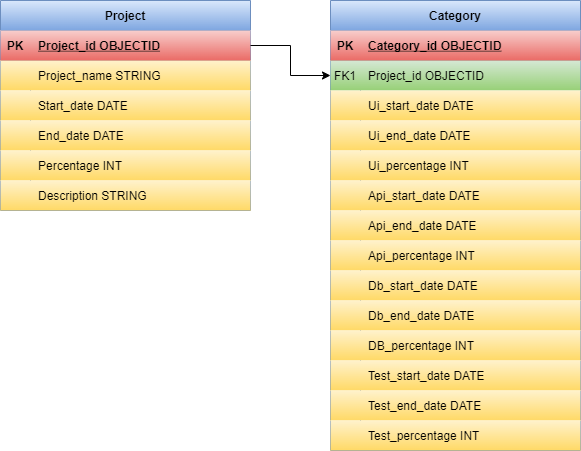

The diagram above was exported from draw.io. Its source (the exported page's mxGraphModel, read from the mxfile embedded in the PNG):
<mxGraphModel dx="868" dy="450" grid="1" gridSize="10" guides="1" tooltips="1" connect="1" arrows="1" fold="1" page="1" pageScale="1" pageWidth="850" pageHeight="1100" math="0" shadow="0" extFonts="Permanent Marker^https://fonts.googleapis.com/css?family=Permanent+Marker">
  <root>
    <mxCell id="0" />
    <mxCell id="1" parent="0" />
    <mxCell id="C-vyLk0tnHw3VtMMgP7b-2" value="Category" style="shape=table;startSize=30;container=1;collapsible=1;childLayout=tableLayout;fixedRows=1;rowLines=0;fontStyle=1;align=center;resizeLast=1;rounded=0;fillColor=#dae8fc;gradientColor=#7ea6e0;strokeColor=#6c8ebf;" parent="1" vertex="1">
      <mxGeometry x="450" y="120" width="250" height="450" as="geometry" />
    </mxCell>
    <mxCell id="C-vyLk0tnHw3VtMMgP7b-3" value="" style="shape=partialRectangle;collapsible=0;dropTarget=0;pointerEvents=0;fillColor=#f8cecc;points=[[0,0.5],[1,0.5]];portConstraint=eastwest;top=0;left=0;right=0;bottom=1;gradientColor=#ea6b66;strokeColor=#b85450;" parent="C-vyLk0tnHw3VtMMgP7b-2" vertex="1">
      <mxGeometry y="30" width="250" height="30" as="geometry" />
    </mxCell>
    <mxCell id="C-vyLk0tnHw3VtMMgP7b-4" value="PK" style="shape=partialRectangle;overflow=hidden;connectable=0;fillColor=none;top=0;left=0;bottom=0;right=0;fontStyle=1;" parent="C-vyLk0tnHw3VtMMgP7b-3" vertex="1">
      <mxGeometry width="30" height="30" as="geometry">
        <mxRectangle width="30" height="30" as="alternateBounds" />
      </mxGeometry>
    </mxCell>
    <mxCell id="C-vyLk0tnHw3VtMMgP7b-5" value="Category_id OBJECTID" style="shape=partialRectangle;overflow=hidden;connectable=0;fillColor=none;top=0;left=0;bottom=0;right=0;align=left;spacingLeft=6;fontStyle=5;" parent="C-vyLk0tnHw3VtMMgP7b-3" vertex="1">
      <mxGeometry x="30" width="220" height="30" as="geometry">
        <mxRectangle width="220" height="30" as="alternateBounds" />
      </mxGeometry>
    </mxCell>
    <mxCell id="C-vyLk0tnHw3VtMMgP7b-6" value="" style="shape=partialRectangle;collapsible=0;dropTarget=0;pointerEvents=0;fillColor=#d5e8d4;points=[[0,0.5],[1,0.5]];portConstraint=eastwest;top=0;left=0;right=0;bottom=0;gradientColor=#97d077;strokeColor=#82b366;" parent="C-vyLk0tnHw3VtMMgP7b-2" vertex="1">
      <mxGeometry y="60" width="250" height="30" as="geometry" />
    </mxCell>
    <mxCell id="C-vyLk0tnHw3VtMMgP7b-7" value="FK1" style="shape=partialRectangle;overflow=hidden;connectable=0;fillColor=none;top=0;left=0;bottom=0;right=0;" parent="C-vyLk0tnHw3VtMMgP7b-6" vertex="1">
      <mxGeometry width="30" height="30" as="geometry">
        <mxRectangle width="30" height="30" as="alternateBounds" />
      </mxGeometry>
    </mxCell>
    <mxCell id="C-vyLk0tnHw3VtMMgP7b-8" value="Project_id OBJECTID" style="shape=partialRectangle;overflow=hidden;connectable=0;fillColor=none;top=0;left=0;bottom=0;right=0;align=left;spacingLeft=6;" parent="C-vyLk0tnHw3VtMMgP7b-6" vertex="1">
      <mxGeometry x="30" width="220" height="30" as="geometry">
        <mxRectangle width="220" height="30" as="alternateBounds" />
      </mxGeometry>
    </mxCell>
    <mxCell id="C-vyLk0tnHw3VtMMgP7b-9" value="" style="shape=partialRectangle;collapsible=0;dropTarget=0;pointerEvents=0;fillColor=#fff2cc;points=[[0,0.5],[1,0.5]];portConstraint=eastwest;top=0;left=0;right=0;bottom=0;strokeColor=#d6b656;gradientColor=#ffd966;" parent="C-vyLk0tnHw3VtMMgP7b-2" vertex="1">
      <mxGeometry y="90" width="250" height="30" as="geometry" />
    </mxCell>
    <mxCell id="C-vyLk0tnHw3VtMMgP7b-10" value="" style="shape=partialRectangle;overflow=hidden;connectable=0;fillColor=none;top=0;left=0;bottom=0;right=0;" parent="C-vyLk0tnHw3VtMMgP7b-9" vertex="1">
      <mxGeometry width="30" height="30" as="geometry">
        <mxRectangle width="30" height="30" as="alternateBounds" />
      </mxGeometry>
    </mxCell>
    <mxCell id="C-vyLk0tnHw3VtMMgP7b-11" value="Ui_start_date DATE" style="shape=partialRectangle;overflow=hidden;connectable=0;fillColor=none;top=0;left=0;bottom=0;right=0;align=left;spacingLeft=6;" parent="C-vyLk0tnHw3VtMMgP7b-9" vertex="1">
      <mxGeometry x="30" width="220" height="30" as="geometry">
        <mxRectangle width="220" height="30" as="alternateBounds" />
      </mxGeometry>
    </mxCell>
    <mxCell id="A9Hb2IprsLeoaIlW4qzh-13" value="" style="shape=partialRectangle;collapsible=0;dropTarget=0;pointerEvents=0;fillColor=#fff2cc;points=[[0,0.5],[1,0.5]];portConstraint=eastwest;top=0;left=0;right=0;bottom=0;gradientColor=#ffd966;strokeColor=#d6b656;" vertex="1" parent="C-vyLk0tnHw3VtMMgP7b-2">
      <mxGeometry y="120" width="250" height="30" as="geometry" />
    </mxCell>
    <mxCell id="A9Hb2IprsLeoaIlW4qzh-14" value="" style="shape=partialRectangle;overflow=hidden;connectable=0;fillColor=none;top=0;left=0;bottom=0;right=0;" vertex="1" parent="A9Hb2IprsLeoaIlW4qzh-13">
      <mxGeometry width="30" height="30" as="geometry">
        <mxRectangle width="30" height="30" as="alternateBounds" />
      </mxGeometry>
    </mxCell>
    <mxCell id="A9Hb2IprsLeoaIlW4qzh-15" value="Ui_end_date DATE" style="shape=partialRectangle;overflow=hidden;connectable=0;fillColor=none;top=0;left=0;bottom=0;right=0;align=left;spacingLeft=6;" vertex="1" parent="A9Hb2IprsLeoaIlW4qzh-13">
      <mxGeometry x="30" width="220" height="30" as="geometry">
        <mxRectangle width="220" height="30" as="alternateBounds" />
      </mxGeometry>
    </mxCell>
    <mxCell id="A9Hb2IprsLeoaIlW4qzh-16" value="" style="shape=partialRectangle;collapsible=0;dropTarget=0;pointerEvents=0;fillColor=#fff2cc;points=[[0,0.5],[1,0.5]];portConstraint=eastwest;top=0;left=0;right=0;bottom=0;gradientColor=#ffd966;strokeColor=#d6b656;" vertex="1" parent="C-vyLk0tnHw3VtMMgP7b-2">
      <mxGeometry y="150" width="250" height="30" as="geometry" />
    </mxCell>
    <mxCell id="A9Hb2IprsLeoaIlW4qzh-17" value="" style="shape=partialRectangle;overflow=hidden;connectable=0;fillColor=none;top=0;left=0;bottom=0;right=0;" vertex="1" parent="A9Hb2IprsLeoaIlW4qzh-16">
      <mxGeometry width="30" height="30" as="geometry">
        <mxRectangle width="30" height="30" as="alternateBounds" />
      </mxGeometry>
    </mxCell>
    <mxCell id="A9Hb2IprsLeoaIlW4qzh-18" value="Ui_percentage INT" style="shape=partialRectangle;overflow=hidden;connectable=0;fillColor=none;top=0;left=0;bottom=0;right=0;align=left;spacingLeft=6;" vertex="1" parent="A9Hb2IprsLeoaIlW4qzh-16">
      <mxGeometry x="30" width="220" height="30" as="geometry">
        <mxRectangle width="220" height="30" as="alternateBounds" />
      </mxGeometry>
    </mxCell>
    <mxCell id="A9Hb2IprsLeoaIlW4qzh-19" value="" style="shape=partialRectangle;collapsible=0;dropTarget=0;pointerEvents=0;fillColor=#fff2cc;points=[[0,0.5],[1,0.5]];portConstraint=eastwest;top=0;left=0;right=0;bottom=0;gradientColor=#ffd966;strokeColor=#d6b656;" vertex="1" parent="C-vyLk0tnHw3VtMMgP7b-2">
      <mxGeometry y="180" width="250" height="30" as="geometry" />
    </mxCell>
    <mxCell id="A9Hb2IprsLeoaIlW4qzh-20" value="" style="shape=partialRectangle;overflow=hidden;connectable=0;fillColor=none;top=0;left=0;bottom=0;right=0;" vertex="1" parent="A9Hb2IprsLeoaIlW4qzh-19">
      <mxGeometry width="30" height="30" as="geometry">
        <mxRectangle width="30" height="30" as="alternateBounds" />
      </mxGeometry>
    </mxCell>
    <mxCell id="A9Hb2IprsLeoaIlW4qzh-21" value="Api_start_date DATE" style="shape=partialRectangle;overflow=hidden;connectable=0;fillColor=none;top=0;left=0;bottom=0;right=0;align=left;spacingLeft=6;" vertex="1" parent="A9Hb2IprsLeoaIlW4qzh-19">
      <mxGeometry x="30" width="220" height="30" as="geometry">
        <mxRectangle width="220" height="30" as="alternateBounds" />
      </mxGeometry>
    </mxCell>
    <mxCell id="A9Hb2IprsLeoaIlW4qzh-22" value="" style="shape=partialRectangle;collapsible=0;dropTarget=0;pointerEvents=0;fillColor=#fff2cc;points=[[0,0.5],[1,0.5]];portConstraint=eastwest;top=0;left=0;right=0;bottom=0;gradientColor=#ffd966;strokeColor=#d6b656;" vertex="1" parent="C-vyLk0tnHw3VtMMgP7b-2">
      <mxGeometry y="210" width="250" height="30" as="geometry" />
    </mxCell>
    <mxCell id="A9Hb2IprsLeoaIlW4qzh-23" value="" style="shape=partialRectangle;overflow=hidden;connectable=0;fillColor=none;top=0;left=0;bottom=0;right=0;" vertex="1" parent="A9Hb2IprsLeoaIlW4qzh-22">
      <mxGeometry width="30" height="30" as="geometry">
        <mxRectangle width="30" height="30" as="alternateBounds" />
      </mxGeometry>
    </mxCell>
    <mxCell id="A9Hb2IprsLeoaIlW4qzh-24" value="Api_end_date DATE" style="shape=partialRectangle;overflow=hidden;connectable=0;fillColor=none;top=0;left=0;bottom=0;right=0;align=left;spacingLeft=6;" vertex="1" parent="A9Hb2IprsLeoaIlW4qzh-22">
      <mxGeometry x="30" width="220" height="30" as="geometry">
        <mxRectangle width="220" height="30" as="alternateBounds" />
      </mxGeometry>
    </mxCell>
    <mxCell id="A9Hb2IprsLeoaIlW4qzh-25" value="" style="shape=partialRectangle;collapsible=0;dropTarget=0;pointerEvents=0;fillColor=#fff2cc;points=[[0,0.5],[1,0.5]];portConstraint=eastwest;top=0;left=0;right=0;bottom=0;gradientColor=#ffd966;strokeColor=#d6b656;" vertex="1" parent="C-vyLk0tnHw3VtMMgP7b-2">
      <mxGeometry y="240" width="250" height="30" as="geometry" />
    </mxCell>
    <mxCell id="A9Hb2IprsLeoaIlW4qzh-26" value="" style="shape=partialRectangle;overflow=hidden;connectable=0;fillColor=none;top=0;left=0;bottom=0;right=0;" vertex="1" parent="A9Hb2IprsLeoaIlW4qzh-25">
      <mxGeometry width="30" height="30" as="geometry">
        <mxRectangle width="30" height="30" as="alternateBounds" />
      </mxGeometry>
    </mxCell>
    <mxCell id="A9Hb2IprsLeoaIlW4qzh-27" value="Api_percentage INT" style="shape=partialRectangle;overflow=hidden;connectable=0;fillColor=none;top=0;left=0;bottom=0;right=0;align=left;spacingLeft=6;" vertex="1" parent="A9Hb2IprsLeoaIlW4qzh-25">
      <mxGeometry x="30" width="220" height="30" as="geometry">
        <mxRectangle width="220" height="30" as="alternateBounds" />
      </mxGeometry>
    </mxCell>
    <mxCell id="A9Hb2IprsLeoaIlW4qzh-28" value="" style="shape=partialRectangle;collapsible=0;dropTarget=0;pointerEvents=0;fillColor=#fff2cc;points=[[0,0.5],[1,0.5]];portConstraint=eastwest;top=0;left=0;right=0;bottom=0;gradientColor=#ffd966;strokeColor=#d6b656;" vertex="1" parent="C-vyLk0tnHw3VtMMgP7b-2">
      <mxGeometry y="270" width="250" height="30" as="geometry" />
    </mxCell>
    <mxCell id="A9Hb2IprsLeoaIlW4qzh-29" value="" style="shape=partialRectangle;overflow=hidden;connectable=0;fillColor=none;top=0;left=0;bottom=0;right=0;" vertex="1" parent="A9Hb2IprsLeoaIlW4qzh-28">
      <mxGeometry width="30" height="30" as="geometry">
        <mxRectangle width="30" height="30" as="alternateBounds" />
      </mxGeometry>
    </mxCell>
    <mxCell id="A9Hb2IprsLeoaIlW4qzh-30" value="Db_start_date DATE" style="shape=partialRectangle;overflow=hidden;connectable=0;fillColor=none;top=0;left=0;bottom=0;right=0;align=left;spacingLeft=6;" vertex="1" parent="A9Hb2IprsLeoaIlW4qzh-28">
      <mxGeometry x="30" width="220" height="30" as="geometry">
        <mxRectangle width="220" height="30" as="alternateBounds" />
      </mxGeometry>
    </mxCell>
    <mxCell id="A9Hb2IprsLeoaIlW4qzh-31" value="" style="shape=partialRectangle;collapsible=0;dropTarget=0;pointerEvents=0;fillColor=#fff2cc;points=[[0,0.5],[1,0.5]];portConstraint=eastwest;top=0;left=0;right=0;bottom=0;gradientColor=#ffd966;strokeColor=#d6b656;" vertex="1" parent="C-vyLk0tnHw3VtMMgP7b-2">
      <mxGeometry y="300" width="250" height="30" as="geometry" />
    </mxCell>
    <mxCell id="A9Hb2IprsLeoaIlW4qzh-32" value="" style="shape=partialRectangle;overflow=hidden;connectable=0;fillColor=none;top=0;left=0;bottom=0;right=0;" vertex="1" parent="A9Hb2IprsLeoaIlW4qzh-31">
      <mxGeometry width="30" height="30" as="geometry">
        <mxRectangle width="30" height="30" as="alternateBounds" />
      </mxGeometry>
    </mxCell>
    <mxCell id="A9Hb2IprsLeoaIlW4qzh-33" value="Db_end_date DATE" style="shape=partialRectangle;overflow=hidden;connectable=0;fillColor=none;top=0;left=0;bottom=0;right=0;align=left;spacingLeft=6;" vertex="1" parent="A9Hb2IprsLeoaIlW4qzh-31">
      <mxGeometry x="30" width="220" height="30" as="geometry">
        <mxRectangle width="220" height="30" as="alternateBounds" />
      </mxGeometry>
    </mxCell>
    <mxCell id="A9Hb2IprsLeoaIlW4qzh-34" value="" style="shape=partialRectangle;collapsible=0;dropTarget=0;pointerEvents=0;fillColor=#fff2cc;points=[[0,0.5],[1,0.5]];portConstraint=eastwest;top=0;left=0;right=0;bottom=0;gradientColor=#ffd966;strokeColor=#d6b656;" vertex="1" parent="C-vyLk0tnHw3VtMMgP7b-2">
      <mxGeometry y="330" width="250" height="30" as="geometry" />
    </mxCell>
    <mxCell id="A9Hb2IprsLeoaIlW4qzh-35" value="" style="shape=partialRectangle;overflow=hidden;connectable=0;fillColor=none;top=0;left=0;bottom=0;right=0;" vertex="1" parent="A9Hb2IprsLeoaIlW4qzh-34">
      <mxGeometry width="30" height="30" as="geometry">
        <mxRectangle width="30" height="30" as="alternateBounds" />
      </mxGeometry>
    </mxCell>
    <mxCell id="A9Hb2IprsLeoaIlW4qzh-36" value="DB_percentage INT" style="shape=partialRectangle;overflow=hidden;connectable=0;fillColor=none;top=0;left=0;bottom=0;right=0;align=left;spacingLeft=6;" vertex="1" parent="A9Hb2IprsLeoaIlW4qzh-34">
      <mxGeometry x="30" width="220" height="30" as="geometry">
        <mxRectangle width="220" height="30" as="alternateBounds" />
      </mxGeometry>
    </mxCell>
    <mxCell id="A9Hb2IprsLeoaIlW4qzh-37" value="" style="shape=partialRectangle;collapsible=0;dropTarget=0;pointerEvents=0;fillColor=#fff2cc;points=[[0,0.5],[1,0.5]];portConstraint=eastwest;top=0;left=0;right=0;bottom=0;gradientColor=#ffd966;strokeColor=#d6b656;" vertex="1" parent="C-vyLk0tnHw3VtMMgP7b-2">
      <mxGeometry y="360" width="250" height="30" as="geometry" />
    </mxCell>
    <mxCell id="A9Hb2IprsLeoaIlW4qzh-38" value="" style="shape=partialRectangle;overflow=hidden;connectable=0;fillColor=none;top=0;left=0;bottom=0;right=0;" vertex="1" parent="A9Hb2IprsLeoaIlW4qzh-37">
      <mxGeometry width="30" height="30" as="geometry">
        <mxRectangle width="30" height="30" as="alternateBounds" />
      </mxGeometry>
    </mxCell>
    <mxCell id="A9Hb2IprsLeoaIlW4qzh-39" value="Test_start_date DATE" style="shape=partialRectangle;overflow=hidden;connectable=0;fillColor=none;top=0;left=0;bottom=0;right=0;align=left;spacingLeft=6;" vertex="1" parent="A9Hb2IprsLeoaIlW4qzh-37">
      <mxGeometry x="30" width="220" height="30" as="geometry">
        <mxRectangle width="220" height="30" as="alternateBounds" />
      </mxGeometry>
    </mxCell>
    <mxCell id="A9Hb2IprsLeoaIlW4qzh-40" value="" style="shape=partialRectangle;collapsible=0;dropTarget=0;pointerEvents=0;fillColor=#fff2cc;points=[[0,0.5],[1,0.5]];portConstraint=eastwest;top=0;left=0;right=0;bottom=0;gradientColor=#ffd966;strokeColor=#d6b656;" vertex="1" parent="C-vyLk0tnHw3VtMMgP7b-2">
      <mxGeometry y="390" width="250" height="30" as="geometry" />
    </mxCell>
    <mxCell id="A9Hb2IprsLeoaIlW4qzh-41" value="" style="shape=partialRectangle;overflow=hidden;connectable=0;fillColor=none;top=0;left=0;bottom=0;right=0;" vertex="1" parent="A9Hb2IprsLeoaIlW4qzh-40">
      <mxGeometry width="30" height="30" as="geometry">
        <mxRectangle width="30" height="30" as="alternateBounds" />
      </mxGeometry>
    </mxCell>
    <mxCell id="A9Hb2IprsLeoaIlW4qzh-42" value="Test_end_date DATE" style="shape=partialRectangle;overflow=hidden;connectable=0;fillColor=none;top=0;left=0;bottom=0;right=0;align=left;spacingLeft=6;" vertex="1" parent="A9Hb2IprsLeoaIlW4qzh-40">
      <mxGeometry x="30" width="220" height="30" as="geometry">
        <mxRectangle width="220" height="30" as="alternateBounds" />
      </mxGeometry>
    </mxCell>
    <mxCell id="A9Hb2IprsLeoaIlW4qzh-43" value="" style="shape=partialRectangle;collapsible=0;dropTarget=0;pointerEvents=0;fillColor=#fff2cc;points=[[0,0.5],[1,0.5]];portConstraint=eastwest;top=0;left=0;right=0;bottom=0;gradientColor=#ffd966;strokeColor=#d6b656;" vertex="1" parent="C-vyLk0tnHw3VtMMgP7b-2">
      <mxGeometry y="420" width="250" height="30" as="geometry" />
    </mxCell>
    <mxCell id="A9Hb2IprsLeoaIlW4qzh-44" value="" style="shape=partialRectangle;overflow=hidden;connectable=0;fillColor=none;top=0;left=0;bottom=0;right=0;" vertex="1" parent="A9Hb2IprsLeoaIlW4qzh-43">
      <mxGeometry width="30" height="30" as="geometry">
        <mxRectangle width="30" height="30" as="alternateBounds" />
      </mxGeometry>
    </mxCell>
    <mxCell id="A9Hb2IprsLeoaIlW4qzh-45" value="Test_percentage INT" style="shape=partialRectangle;overflow=hidden;connectable=0;fillColor=none;top=0;left=0;bottom=0;right=0;align=left;spacingLeft=6;" vertex="1" parent="A9Hb2IprsLeoaIlW4qzh-43">
      <mxGeometry x="30" width="220" height="30" as="geometry">
        <mxRectangle width="220" height="30" as="alternateBounds" />
      </mxGeometry>
    </mxCell>
    <mxCell id="C-vyLk0tnHw3VtMMgP7b-23" value="Project" style="shape=table;startSize=30;container=1;collapsible=1;childLayout=tableLayout;fixedRows=1;rowLines=0;fontStyle=1;align=center;resizeLast=1;rounded=0;fillColor=#dae8fc;strokeColor=#6c8ebf;gradientColor=#7ea6e0;" parent="1" vertex="1">
      <mxGeometry x="120" y="120" width="250" height="210" as="geometry" />
    </mxCell>
    <mxCell id="C-vyLk0tnHw3VtMMgP7b-24" value="" style="shape=partialRectangle;collapsible=0;dropTarget=0;pointerEvents=0;fillColor=#f8cecc;points=[[0,0.5],[1,0.5]];portConstraint=eastwest;top=0;left=0;right=0;bottom=1;gradientColor=#ea6b66;strokeColor=#b85450;" parent="C-vyLk0tnHw3VtMMgP7b-23" vertex="1">
      <mxGeometry y="30" width="250" height="30" as="geometry" />
    </mxCell>
    <mxCell id="C-vyLk0tnHw3VtMMgP7b-25" value="PK" style="shape=partialRectangle;overflow=hidden;connectable=0;fillColor=none;top=0;left=0;bottom=0;right=0;fontStyle=1;" parent="C-vyLk0tnHw3VtMMgP7b-24" vertex="1">
      <mxGeometry width="30" height="30" as="geometry">
        <mxRectangle width="30" height="30" as="alternateBounds" />
      </mxGeometry>
    </mxCell>
    <mxCell id="C-vyLk0tnHw3VtMMgP7b-26" value="Project_id OBJECTID" style="shape=partialRectangle;overflow=hidden;connectable=0;fillColor=none;top=0;left=0;bottom=0;right=0;align=left;spacingLeft=6;fontStyle=5;" parent="C-vyLk0tnHw3VtMMgP7b-24" vertex="1">
      <mxGeometry x="30" width="220" height="30" as="geometry">
        <mxRectangle width="220" height="30" as="alternateBounds" />
      </mxGeometry>
    </mxCell>
    <mxCell id="C-vyLk0tnHw3VtMMgP7b-27" value="" style="shape=partialRectangle;collapsible=0;dropTarget=0;pointerEvents=0;fillColor=#fff2cc;points=[[0,0.5],[1,0.5]];portConstraint=eastwest;top=0;left=0;right=0;bottom=0;gradientColor=#ffd966;strokeColor=#d6b656;" parent="C-vyLk0tnHw3VtMMgP7b-23" vertex="1">
      <mxGeometry y="60" width="250" height="30" as="geometry" />
    </mxCell>
    <mxCell id="C-vyLk0tnHw3VtMMgP7b-28" value="" style="shape=partialRectangle;overflow=hidden;connectable=0;fillColor=none;top=0;left=0;bottom=0;right=0;" parent="C-vyLk0tnHw3VtMMgP7b-27" vertex="1">
      <mxGeometry width="30" height="30" as="geometry">
        <mxRectangle width="30" height="30" as="alternateBounds" />
      </mxGeometry>
    </mxCell>
    <mxCell id="C-vyLk0tnHw3VtMMgP7b-29" value="Project_name STRING" style="shape=partialRectangle;overflow=hidden;connectable=0;fillColor=none;top=0;left=0;bottom=0;right=0;align=left;spacingLeft=6;" parent="C-vyLk0tnHw3VtMMgP7b-27" vertex="1">
      <mxGeometry x="30" width="220" height="30" as="geometry">
        <mxRectangle width="220" height="30" as="alternateBounds" />
      </mxGeometry>
    </mxCell>
    <mxCell id="A9Hb2IprsLeoaIlW4qzh-1" value="" style="shape=partialRectangle;collapsible=0;dropTarget=0;pointerEvents=0;fillColor=#fff2cc;points=[[0,0.5],[1,0.5]];portConstraint=eastwest;top=0;left=0;right=0;bottom=0;gradientColor=#ffd966;strokeColor=#d6b656;" vertex="1" parent="C-vyLk0tnHw3VtMMgP7b-23">
      <mxGeometry y="90" width="250" height="30" as="geometry" />
    </mxCell>
    <mxCell id="A9Hb2IprsLeoaIlW4qzh-2" value="" style="shape=partialRectangle;overflow=hidden;connectable=0;fillColor=none;top=0;left=0;bottom=0;right=0;" vertex="1" parent="A9Hb2IprsLeoaIlW4qzh-1">
      <mxGeometry width="30" height="30" as="geometry">
        <mxRectangle width="30" height="30" as="alternateBounds" />
      </mxGeometry>
    </mxCell>
    <mxCell id="A9Hb2IprsLeoaIlW4qzh-3" value="Start_date DATE" style="shape=partialRectangle;overflow=hidden;connectable=0;fillColor=none;top=0;left=0;bottom=0;right=0;align=left;spacingLeft=6;" vertex="1" parent="A9Hb2IprsLeoaIlW4qzh-1">
      <mxGeometry x="30" width="220" height="30" as="geometry">
        <mxRectangle width="220" height="30" as="alternateBounds" />
      </mxGeometry>
    </mxCell>
    <mxCell id="A9Hb2IprsLeoaIlW4qzh-4" value="" style="shape=partialRectangle;collapsible=0;dropTarget=0;pointerEvents=0;fillColor=#fff2cc;points=[[0,0.5],[1,0.5]];portConstraint=eastwest;top=0;left=0;right=0;bottom=0;gradientColor=#ffd966;strokeColor=#d6b656;" vertex="1" parent="C-vyLk0tnHw3VtMMgP7b-23">
      <mxGeometry y="120" width="250" height="30" as="geometry" />
    </mxCell>
    <mxCell id="A9Hb2IprsLeoaIlW4qzh-5" value="" style="shape=partialRectangle;overflow=hidden;connectable=0;fillColor=none;top=0;left=0;bottom=0;right=0;" vertex="1" parent="A9Hb2IprsLeoaIlW4qzh-4">
      <mxGeometry width="30" height="30" as="geometry">
        <mxRectangle width="30" height="30" as="alternateBounds" />
      </mxGeometry>
    </mxCell>
    <mxCell id="A9Hb2IprsLeoaIlW4qzh-6" value="End_date DATE" style="shape=partialRectangle;overflow=hidden;connectable=0;fillColor=none;top=0;left=0;bottom=0;right=0;align=left;spacingLeft=6;" vertex="1" parent="A9Hb2IprsLeoaIlW4qzh-4">
      <mxGeometry x="30" width="220" height="30" as="geometry">
        <mxRectangle width="220" height="30" as="alternateBounds" />
      </mxGeometry>
    </mxCell>
    <mxCell id="A9Hb2IprsLeoaIlW4qzh-7" value="" style="shape=partialRectangle;collapsible=0;dropTarget=0;pointerEvents=0;fillColor=#fff2cc;points=[[0,0.5],[1,0.5]];portConstraint=eastwest;top=0;left=0;right=0;bottom=0;gradientColor=#ffd966;strokeColor=#d6b656;" vertex="1" parent="C-vyLk0tnHw3VtMMgP7b-23">
      <mxGeometry y="150" width="250" height="30" as="geometry" />
    </mxCell>
    <mxCell id="A9Hb2IprsLeoaIlW4qzh-8" value="" style="shape=partialRectangle;overflow=hidden;connectable=0;fillColor=none;top=0;left=0;bottom=0;right=0;" vertex="1" parent="A9Hb2IprsLeoaIlW4qzh-7">
      <mxGeometry width="30" height="30" as="geometry">
        <mxRectangle width="30" height="30" as="alternateBounds" />
      </mxGeometry>
    </mxCell>
    <mxCell id="A9Hb2IprsLeoaIlW4qzh-9" value="Percentage INT" style="shape=partialRectangle;overflow=hidden;connectable=0;fillColor=none;top=0;left=0;bottom=0;right=0;align=left;spacingLeft=6;" vertex="1" parent="A9Hb2IprsLeoaIlW4qzh-7">
      <mxGeometry x="30" width="220" height="30" as="geometry">
        <mxRectangle width="220" height="30" as="alternateBounds" />
      </mxGeometry>
    </mxCell>
    <mxCell id="A9Hb2IprsLeoaIlW4qzh-10" value="" style="shape=partialRectangle;collapsible=0;dropTarget=0;pointerEvents=0;fillColor=#fff2cc;points=[[0,0.5],[1,0.5]];portConstraint=eastwest;top=0;left=0;right=0;bottom=0;gradientColor=#ffd966;strokeColor=#d6b656;" vertex="1" parent="C-vyLk0tnHw3VtMMgP7b-23">
      <mxGeometry y="180" width="250" height="30" as="geometry" />
    </mxCell>
    <mxCell id="A9Hb2IprsLeoaIlW4qzh-11" value="" style="shape=partialRectangle;overflow=hidden;connectable=0;fillColor=none;top=0;left=0;bottom=0;right=0;" vertex="1" parent="A9Hb2IprsLeoaIlW4qzh-10">
      <mxGeometry width="30" height="30" as="geometry">
        <mxRectangle width="30" height="30" as="alternateBounds" />
      </mxGeometry>
    </mxCell>
    <mxCell id="A9Hb2IprsLeoaIlW4qzh-12" value="Description STRING" style="shape=partialRectangle;overflow=hidden;connectable=0;fillColor=none;top=0;left=0;bottom=0;right=0;align=left;spacingLeft=6;" vertex="1" parent="A9Hb2IprsLeoaIlW4qzh-10">
      <mxGeometry x="30" width="220" height="30" as="geometry">
        <mxRectangle width="220" height="30" as="alternateBounds" />
      </mxGeometry>
    </mxCell>
    <mxCell id="A9Hb2IprsLeoaIlW4qzh-46" style="edgeStyle=orthogonalEdgeStyle;rounded=0;orthogonalLoop=1;jettySize=auto;html=1;" edge="1" parent="1" source="C-vyLk0tnHw3VtMMgP7b-24" target="C-vyLk0tnHw3VtMMgP7b-6">
      <mxGeometry relative="1" as="geometry" />
    </mxCell>
  </root>
</mxGraphModel>